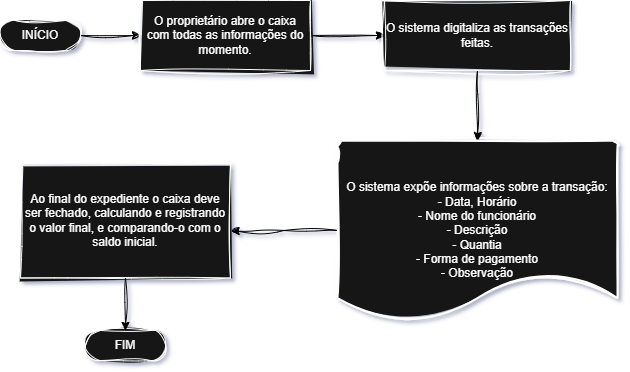

The diagram above was exported from draw.io. Its source (the exported page's mxGraphModel, read from the mxfile embedded in the PNG):
<mxGraphModel dx="786" dy="459" grid="1" gridSize="10" guides="1" tooltips="1" connect="1" arrows="1" fold="1" page="1" pageScale="1" pageWidth="827" pageHeight="1169" background="light-dark(#FFFFFF,#FFFFFF)" math="0" shadow="1">
  <root>
    <mxCell id="0" />
    <mxCell id="1" parent="0" />
    <mxCell id="6Q-pd4TOwZWr2gIV-aEJ-2" style="edgeStyle=orthogonalEdgeStyle;rounded=0;orthogonalLoop=1;jettySize=auto;html=1;exitX=1;exitY=0.5;exitDx=0;exitDy=0;exitPerimeter=0;entryX=0;entryY=0.5;entryDx=0;entryDy=0;sketch=1;curveFitting=1;jiggle=2;strokeColor=light-dark(#000000,#000000);" edge="1" parent="1" source="kUpXHf2MUiK4mqZnOEJA-1" target="kUpXHf2MUiK4mqZnOEJA-3">
      <mxGeometry relative="1" as="geometry" />
    </mxCell>
    <mxCell id="kUpXHf2MUiK4mqZnOEJA-1" value="&lt;font style=&quot;vertical-align: inherit;&quot;&gt;&lt;font style=&quot;vertical-align: inherit;&quot;&gt;INÍCIO&lt;/font&gt;&lt;/font&gt;" style="html=1;dashed=0;whiteSpace=wrap;shape=mxgraph.dfd.start;sketch=1;curveFitting=1;jiggle=2;" parent="1" vertex="1">
      <mxGeometry x="30" y="50" width="80" height="30" as="geometry" />
    </mxCell>
    <mxCell id="kUpXHf2MUiK4mqZnOEJA-2" value="&lt;font style=&quot;vertical-align: inherit;&quot;&gt;&lt;font style=&quot;vertical-align: inherit;&quot;&gt;FIM&lt;/font&gt;&lt;/font&gt;" style="html=1;dashed=0;whiteSpace=wrap;shape=mxgraph.dfd.start;sketch=1;curveFitting=1;jiggle=2;" parent="1" vertex="1">
      <mxGeometry x="115" y="360" width="80" height="30" as="geometry" />
    </mxCell>
    <mxCell id="6Q-pd4TOwZWr2gIV-aEJ-3" style="edgeStyle=orthogonalEdgeStyle;rounded=0;orthogonalLoop=1;jettySize=auto;html=1;exitX=1;exitY=0.5;exitDx=0;exitDy=0;entryX=0;entryY=0.5;entryDx=0;entryDy=0;sketch=1;curveFitting=1;jiggle=2;strokeColor=light-dark(#000000,#000000);" edge="1" parent="1" source="kUpXHf2MUiK4mqZnOEJA-3" target="kUpXHf2MUiK4mqZnOEJA-4">
      <mxGeometry relative="1" as="geometry" />
    </mxCell>
    <mxCell id="kUpXHf2MUiK4mqZnOEJA-3" value="&lt;font style=&quot;vertical-align: inherit;&quot;&gt;&lt;font style=&quot;vertical-align: inherit;&quot;&gt;O proprietário abre o caixa com todas as informações do momento.&lt;/font&gt;&lt;/font&gt;" style="html=1;dashed=0;whiteSpace=wrap;sketch=1;curveFitting=1;jiggle=2;" parent="1" vertex="1">
      <mxGeometry x="170" y="30" width="170" height="70" as="geometry" />
    </mxCell>
    <mxCell id="kUpXHf2MUiK4mqZnOEJA-4" value="&lt;font style=&quot;vertical-align: inherit;&quot;&gt;&lt;font style=&quot;vertical-align: inherit;&quot;&gt;O sistema digitaliza as transações feitas.&lt;/font&gt;&lt;/font&gt;" style="html=1;dashed=0;whiteSpace=wrap;sketch=1;curveFitting=1;jiggle=2;" parent="1" vertex="1">
      <mxGeometry x="414" y="30" width="186" height="70" as="geometry" />
    </mxCell>
    <mxCell id="kUpXHf2MUiK4mqZnOEJA-6" value="&lt;div&gt;&lt;span style=&quot;background-color: transparent; color: light-dark(rgb(0, 0, 0), rgb(255, 255, 255));&quot;&gt;O sistema expõe informações sobre a transação:&lt;/span&gt;&lt;/div&gt;&lt;div&gt;&lt;font style=&quot;vertical-align: inherit;&quot;&gt;&lt;font style=&quot;vertical-align: inherit;&quot;&gt;&lt;font style=&quot;vertical-align: inherit;&quot;&gt;&lt;font style=&quot;vertical-align: inherit;&quot;&gt;- Data, Horário&lt;/font&gt;&lt;/font&gt;&lt;/font&gt;&lt;/font&gt;&lt;/div&gt;&lt;div&gt;&lt;font style=&quot;vertical-align: inherit;&quot;&gt;&lt;font style=&quot;vertical-align: inherit;&quot;&gt;&lt;font style=&quot;vertical-align: inherit;&quot;&gt;&lt;font style=&quot;vertical-align: inherit;&quot;&gt;&lt;font style=&quot;vertical-align: inherit;&quot;&gt;&lt;font style=&quot;vertical-align: inherit;&quot;&gt;- Nome do funcionário&lt;/font&gt;&lt;/font&gt;&lt;/font&gt;&lt;/font&gt;&lt;/font&gt;&lt;/font&gt;&lt;/div&gt;&lt;div&gt;&lt;font style=&quot;vertical-align: inherit;&quot;&gt;&lt;font style=&quot;vertical-align: inherit;&quot;&gt;&lt;font style=&quot;vertical-align: inherit;&quot;&gt;&lt;font style=&quot;vertical-align: inherit;&quot;&gt;&lt;font style=&quot;vertical-align: inherit;&quot;&gt;&lt;font style=&quot;vertical-align: inherit;&quot;&gt;- Descrição&lt;/font&gt;&lt;/font&gt;&lt;/font&gt;&lt;/font&gt;&lt;/font&gt;&lt;/font&gt;&lt;/div&gt;&lt;div&gt;&lt;font style=&quot;vertical-align: inherit;&quot;&gt;&lt;font style=&quot;vertical-align: inherit;&quot;&gt;&lt;font style=&quot;vertical-align: inherit;&quot;&gt;&lt;font style=&quot;vertical-align: inherit;&quot;&gt;&lt;font style=&quot;vertical-align: inherit;&quot;&gt;&lt;font style=&quot;vertical-align: inherit;&quot;&gt;- Quantia&lt;/font&gt;&lt;/font&gt;&lt;/font&gt;&lt;/font&gt;&lt;/font&gt;&lt;/font&gt;&lt;/div&gt;&lt;div&gt;&lt;font style=&quot;vertical-align: inherit;&quot;&gt;&lt;font style=&quot;vertical-align: inherit;&quot;&gt;&lt;font style=&quot;vertical-align: inherit;&quot;&gt;&lt;font style=&quot;vertical-align: inherit;&quot;&gt;&lt;font style=&quot;vertical-align: inherit;&quot;&gt;&lt;font style=&quot;vertical-align: inherit;&quot;&gt;- Forma de pagamento&lt;/font&gt;&lt;/font&gt;&lt;/font&gt;&lt;/font&gt;&lt;/font&gt;&lt;/font&gt;&lt;/div&gt;&lt;div&gt;&lt;font style=&quot;vertical-align: inherit;&quot;&gt;&lt;font style=&quot;vertical-align: inherit;&quot;&gt;&lt;font style=&quot;vertical-align: inherit;&quot;&gt;&lt;font style=&quot;vertical-align: inherit;&quot;&gt;&lt;font style=&quot;vertical-align: inherit;&quot;&gt;&lt;font style=&quot;vertical-align: inherit;&quot;&gt;- Observação&lt;/font&gt;&lt;/font&gt;&lt;/font&gt;&lt;/font&gt;&lt;/font&gt;&lt;/font&gt;&lt;/div&gt;" style="strokeWidth=2;html=1;shape=mxgraph.flowchart.document2;whiteSpace=wrap;size=0.25;sketch=1;curveFitting=1;jiggle=2;" parent="1" vertex="1">
      <mxGeometry x="367" y="170" width="280" height="180" as="geometry" />
    </mxCell>
    <mxCell id="6Q-pd4TOwZWr2gIV-aEJ-1" value="Ao final do expediente o caixa deve ser fechado, calculando e registrando o valor final, e comparando-o com o saldo inicial." style="html=1;dashed=0;whiteSpace=wrap;sketch=1;curveFitting=1;jiggle=2;" vertex="1" parent="1">
      <mxGeometry x="50" y="192.5" width="210" height="115" as="geometry" />
    </mxCell>
    <mxCell id="6Q-pd4TOwZWr2gIV-aEJ-4" style="edgeStyle=orthogonalEdgeStyle;rounded=0;orthogonalLoop=1;jettySize=auto;html=1;exitX=0.5;exitY=1;exitDx=0;exitDy=0;entryX=0.5;entryY=0;entryDx=0;entryDy=0;entryPerimeter=0;sketch=1;curveFitting=1;jiggle=2;strokeColor=light-dark(#000000,#000000);" edge="1" parent="1" source="kUpXHf2MUiK4mqZnOEJA-4" target="kUpXHf2MUiK4mqZnOEJA-6">
      <mxGeometry relative="1" as="geometry" />
    </mxCell>
    <mxCell id="6Q-pd4TOwZWr2gIV-aEJ-5" style="edgeStyle=orthogonalEdgeStyle;rounded=0;orthogonalLoop=1;jettySize=auto;html=1;exitX=0;exitY=0.5;exitDx=0;exitDy=0;exitPerimeter=0;entryX=1.003;entryY=0.593;entryDx=0;entryDy=0;entryPerimeter=0;sketch=1;curveFitting=1;jiggle=2;strokeColor=light-dark(#000000,#000000);" edge="1" parent="1" source="kUpXHf2MUiK4mqZnOEJA-6" target="6Q-pd4TOwZWr2gIV-aEJ-1">
      <mxGeometry relative="1" as="geometry" />
    </mxCell>
    <mxCell id="6Q-pd4TOwZWr2gIV-aEJ-6" style="edgeStyle=orthogonalEdgeStyle;rounded=0;orthogonalLoop=1;jettySize=auto;html=1;exitX=0.5;exitY=1;exitDx=0;exitDy=0;entryX=0.5;entryY=0.5;entryDx=0;entryDy=-15;entryPerimeter=0;sketch=1;curveFitting=1;jiggle=2;strokeColor=light-dark(#000000,#000000);" edge="1" parent="1" source="6Q-pd4TOwZWr2gIV-aEJ-1" target="kUpXHf2MUiK4mqZnOEJA-2">
      <mxGeometry relative="1" as="geometry" />
    </mxCell>
  </root>
</mxGraphModel>